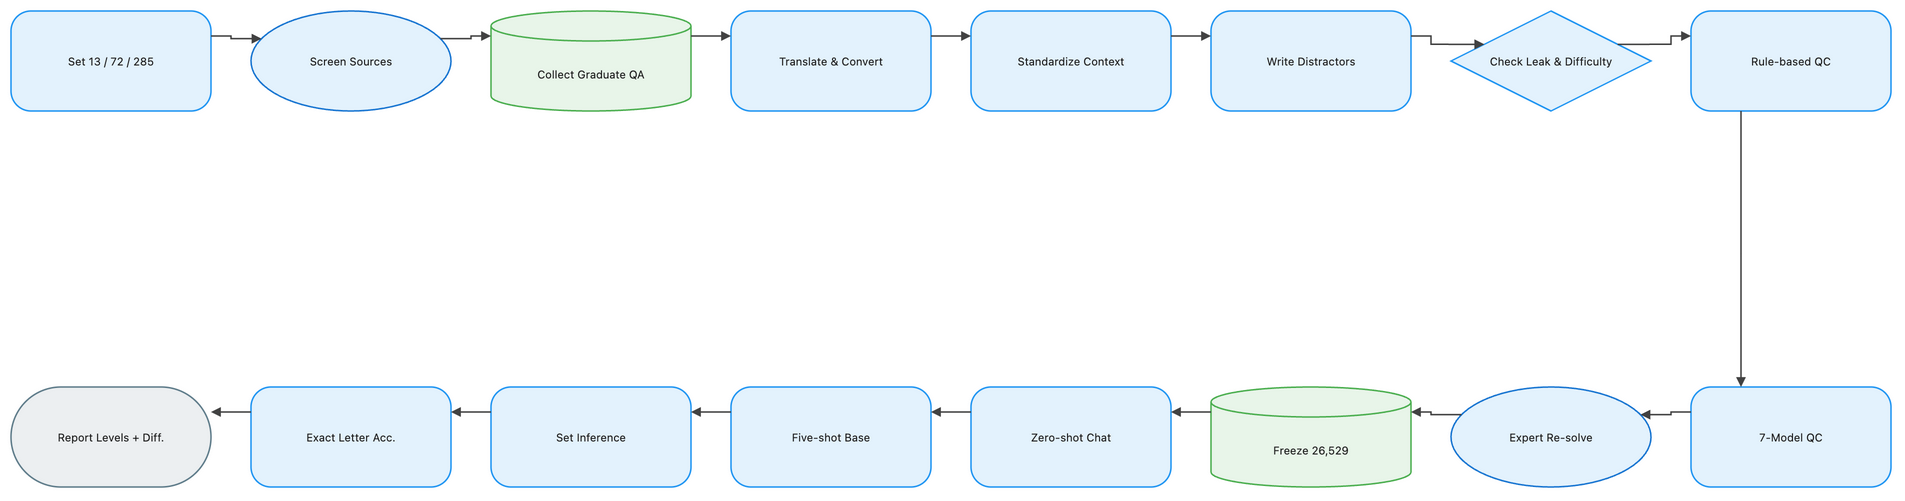

The diagram above was exported from draw.io. Its source (the exported page's mxGraphModel, read from the mxfile embedded in the PNG):
<mxGraphModel dx="1120" dy="720" grid="1" gridSize="8" guides="1" tooltips="1" connect="1" arrows="1" fold="1" page="1" pageScale="1" pageWidth="1888" pageHeight="552" math="1" background="#FFFFFF">
  <root>
    <mxCell id="0" />
    <mxCell id="1" parent="0" />
    <mxCell id="2" value="Set 13 / 72 / 285" style="rounded=1;arcSize=20;html=1;whiteSpace=wrap;fillColor=#E3F2FD;strokeColor=#2196F3;strokeWidth=1.5;fontColor=#212121;fontSize=11;fontFamily=Inter, Roboto, system-ui, -apple-system, sans-serif;verticalAlign=middle;align=center" vertex="1" parent="1">
      <mxGeometry x="-72" y="-8" width="200" height="100" as="geometry" />
    </mxCell>
    <mxCell id="3" value="Screen Sources" style="ellipse;html=1;whiteSpace=wrap;fillColor=#E3F2FD;strokeColor=#1976D2;strokeWidth=1.5;fontColor=#212121;fontSize=11;fontFamily=Inter, Roboto, system-ui, -apple-system, sans-serif;verticalAlign=middle;align=center" vertex="1" parent="1">
      <mxGeometry x="168" y="-8" width="200" height="100" as="geometry" />
    </mxCell>
    <mxCell id="4" value="Collect Graduate QA" style="shape=cylinder3;boundedLbl=1;backgroundOutline=1;size=15;html=1;whiteSpace=wrap;fillColor=#E8F5E9;strokeColor=#4CAF50;strokeWidth=1.5;fontColor=#212121;fontSize=11;fontFamily=Inter, Roboto, system-ui, -apple-system, sans-serif;verticalAlign=middle;align=center" vertex="1" parent="1">
      <mxGeometry x="408" y="-8" width="200" height="100" as="geometry" />
    </mxCell>
    <mxCell id="5" value="Translate &amp; Convert" style="rounded=1;arcSize=20;html=1;whiteSpace=wrap;fillColor=#E3F2FD;strokeColor=#2196F3;strokeWidth=1.5;fontColor=#212121;fontSize=11;fontFamily=Inter, Roboto, system-ui, -apple-system, sans-serif;verticalAlign=middle;align=center" vertex="1" parent="1">
      <mxGeometry x="648" y="-8" width="200" height="100" as="geometry" />
    </mxCell>
    <mxCell id="6" value="Standardize Context" style="rounded=1;arcSize=20;html=1;whiteSpace=wrap;fillColor=#E3F2FD;strokeColor=#2196F3;strokeWidth=1.5;fontColor=#212121;fontSize=11;fontFamily=Inter, Roboto, system-ui, -apple-system, sans-serif;verticalAlign=middle;align=center" vertex="1" parent="1">
      <mxGeometry x="888" y="-8" width="200" height="100" as="geometry" />
    </mxCell>
    <mxCell id="7" value="Write Distractors" style="rounded=1;arcSize=20;html=1;whiteSpace=wrap;fillColor=#E3F2FD;strokeColor=#2196F3;strokeWidth=1.5;fontColor=#212121;fontSize=11;fontFamily=Inter, Roboto, system-ui, -apple-system, sans-serif;verticalAlign=middle;align=center" vertex="1" parent="1">
      <mxGeometry x="1128" y="-8" width="200" height="100" as="geometry" />
    </mxCell>
    <mxCell id="8" value="Check Leak &amp; Difficulty" style="rhombus;html=1;whiteSpace=wrap;fillColor=#E3F2FD;strokeColor=#2196F3;strokeWidth=1.5;fontColor=#212121;fontSize=11;fontFamily=Inter, Roboto, system-ui, -apple-system, sans-serif;verticalAlign=middle;align=center" vertex="1" parent="1">
      <mxGeometry x="1368" y="-8" width="200" height="100" as="geometry" />
    </mxCell>
    <mxCell id="9" value="Rule-based QC" style="rounded=1;arcSize=20;html=1;whiteSpace=wrap;fillColor=#E3F2FD;strokeColor=#2196F3;strokeWidth=1.5;fontColor=#212121;fontSize=11;fontFamily=Inter, Roboto, system-ui, -apple-system, sans-serif;verticalAlign=middle;align=center" vertex="1" parent="1">
      <mxGeometry x="1608" y="-8" width="200" height="100" as="geometry" />
    </mxCell>
    <mxCell id="10" value="7-Model QC" style="rounded=1;arcSize=20;html=1;whiteSpace=wrap;fillColor=#E3F2FD;strokeColor=#2196F3;strokeWidth=1.5;fontColor=#212121;fontSize=11;fontFamily=Inter, Roboto, system-ui, -apple-system, sans-serif;verticalAlign=middle;align=center" vertex="1" parent="1">
      <mxGeometry x="1608" y="368" width="200" height="100" as="geometry" />
    </mxCell>
    <mxCell id="11" value="Expert Re-solve" style="ellipse;html=1;whiteSpace=wrap;fillColor=#E3F2FD;strokeColor=#1976D2;strokeWidth=1.5;fontColor=#212121;fontSize=11;fontFamily=Inter, Roboto, system-ui, -apple-system, sans-serif;verticalAlign=middle;align=center" vertex="1" parent="1">
      <mxGeometry x="1368" y="368" width="200" height="100" as="geometry" />
    </mxCell>
    <mxCell id="12" value="Freeze 26,529" style="shape=cylinder3;boundedLbl=1;backgroundOutline=1;size=15;html=1;whiteSpace=wrap;fillColor=#E8F5E9;strokeColor=#4CAF50;strokeWidth=1.5;fontColor=#212121;fontSize=11;fontFamily=Inter, Roboto, system-ui, -apple-system, sans-serif;verticalAlign=middle;align=center" vertex="1" parent="1">
      <mxGeometry x="1128" y="368" width="200" height="100" as="geometry" />
    </mxCell>
    <mxCell id="13" value="Zero-shot Chat" style="rounded=1;arcSize=20;html=1;whiteSpace=wrap;fillColor=#E3F2FD;strokeColor=#2196F3;strokeWidth=1.5;fontColor=#212121;fontSize=11;fontFamily=Inter, Roboto, system-ui, -apple-system, sans-serif;verticalAlign=middle;align=center" vertex="1" parent="1">
      <mxGeometry x="888" y="368" width="200" height="100" as="geometry" />
    </mxCell>
    <mxCell id="14" value="Five-shot Base" style="rounded=1;arcSize=20;html=1;whiteSpace=wrap;fillColor=#E3F2FD;strokeColor=#2196F3;strokeWidth=1.5;fontColor=#212121;fontSize=11;fontFamily=Inter, Roboto, system-ui, -apple-system, sans-serif;verticalAlign=middle;align=center" vertex="1" parent="1">
      <mxGeometry x="648" y="368" width="200" height="100" as="geometry" />
    </mxCell>
    <mxCell id="15" value="Set Inference" style="rounded=1;arcSize=20;html=1;whiteSpace=wrap;fillColor=#E3F2FD;strokeColor=#2196F3;strokeWidth=1.5;fontColor=#212121;fontSize=11;fontFamily=Inter, Roboto, system-ui, -apple-system, sans-serif;verticalAlign=middle;align=center" vertex="1" parent="1">
      <mxGeometry x="408" y="368" width="200" height="100" as="geometry" />
    </mxCell>
    <mxCell id="16" value="Exact Letter Acc." style="rounded=1;arcSize=20;html=1;whiteSpace=wrap;fillColor=#E3F2FD;strokeColor=#2196F3;strokeWidth=1.5;fontColor=#212121;fontSize=11;fontFamily=Inter, Roboto, system-ui, -apple-system, sans-serif;verticalAlign=middle;align=center" vertex="1" parent="1">
      <mxGeometry x="168" y="368" width="200" height="100" as="geometry" />
    </mxCell>
    <mxCell id="17" value="Report Levels + Diff." style="rounded=1;arcSize=50;html=1;whiteSpace=wrap;fillColor=#ECEFF1;strokeColor=#607D8B;strokeWidth=1.5;fontColor=#212121;fontSize=11;fontFamily=Inter, Roboto, system-ui, -apple-system, sans-serif;verticalAlign=middle;align=center" vertex="1" parent="1">
      <mxGeometry x="-72" y="368" width="200" height="100" as="geometry" />
    </mxCell>
    <mxCell id="18" value="" style="edgeStyle=orthogonalEdgeStyle;rounded=0;orthogonalLoop=1;jettySize=auto;html=1;strokeColor=#424242;strokeWidth=1.5;endArrow=block;endFill=1;exitX=1;exitY=0.25;exitDx=0;exitDy=0;entryX=0;entryY=0.25;entryDx=0;entryDy=0;jumpStyle=arc;jumpSize=8" edge="1" parent="1" source="2" target="3">
      <mxGeometry relative="1" as="geometry" />
    </mxCell>
    <mxCell id="19" value="" style="edgeStyle=orthogonalEdgeStyle;rounded=0;orthogonalLoop=1;jettySize=auto;html=1;strokeColor=#424242;strokeWidth=1.5;endArrow=block;endFill=1;exitX=1;exitY=0.25;exitDx=0;exitDy=0;entryX=0;entryY=0.25;entryDx=0;entryDy=0;jumpStyle=arc;jumpSize=8" edge="1" parent="1" source="3" target="4">
      <mxGeometry relative="1" as="geometry" />
    </mxCell>
    <mxCell id="20" value="" style="edgeStyle=orthogonalEdgeStyle;rounded=0;orthogonalLoop=1;jettySize=auto;html=1;strokeColor=#424242;strokeWidth=1.5;endArrow=block;endFill=1;exitX=1;exitY=0.25;exitDx=0;exitDy=0;entryX=0;entryY=0.25;entryDx=0;entryDy=0;jumpStyle=arc;jumpSize=8" edge="1" parent="1" source="4" target="5">
      <mxGeometry relative="1" as="geometry" />
    </mxCell>
    <mxCell id="21" value="" style="edgeStyle=orthogonalEdgeStyle;rounded=0;orthogonalLoop=1;jettySize=auto;html=1;strokeColor=#424242;strokeWidth=1.5;endArrow=block;endFill=1;exitX=1;exitY=0.25;exitDx=0;exitDy=0;entryX=0;entryY=0.25;entryDx=0;entryDy=0;jumpStyle=arc;jumpSize=8" edge="1" parent="1" source="5" target="6">
      <mxGeometry relative="1" as="geometry" />
    </mxCell>
    <mxCell id="22" value="" style="edgeStyle=orthogonalEdgeStyle;rounded=0;orthogonalLoop=1;jettySize=auto;html=1;strokeColor=#424242;strokeWidth=1.5;endArrow=block;endFill=1;exitX=1;exitY=0.25;exitDx=0;exitDy=0;entryX=0;entryY=0.25;entryDx=0;entryDy=0;jumpStyle=arc;jumpSize=8" edge="1" parent="1" source="6" target="7">
      <mxGeometry relative="1" as="geometry" />
    </mxCell>
    <mxCell id="23" value="" style="edgeStyle=orthogonalEdgeStyle;rounded=0;orthogonalLoop=1;jettySize=auto;html=1;strokeColor=#424242;strokeWidth=1.5;endArrow=block;endFill=1;exitX=1;exitY=0.25;exitDx=0;exitDy=0;entryX=0;entryY=0.25;entryDx=0;entryDy=0;jumpStyle=arc;jumpSize=8" edge="1" parent="1" source="7" target="8">
      <mxGeometry relative="1" as="geometry" />
    </mxCell>
    <mxCell id="24" value="" style="edgeStyle=orthogonalEdgeStyle;rounded=0;orthogonalLoop=1;jettySize=auto;html=1;strokeColor=#424242;strokeWidth=1.5;endArrow=block;endFill=1;exitX=1;exitY=0.25;exitDx=0;exitDy=0;entryX=0;entryY=0.25;entryDx=0;entryDy=0;jumpStyle=arc;jumpSize=8" edge="1" parent="1" source="8" target="9">
      <mxGeometry relative="1" as="geometry" />
    </mxCell>
    <mxCell id="25" value="" style="edgeStyle=orthogonalEdgeStyle;rounded=0;orthogonalLoop=1;jettySize=auto;html=1;strokeColor=#424242;strokeWidth=1.5;endArrow=block;endFill=1;exitX=0.25;exitY=1;exitDx=0;exitDy=0;entryX=0.25;entryY=0;entryDx=0;entryDy=0;jumpStyle=arc;jumpSize=8" edge="1" parent="1" source="9" target="10">
      <mxGeometry relative="1" as="geometry" />
    </mxCell>
    <mxCell id="26" value="" style="edgeStyle=orthogonalEdgeStyle;rounded=0;orthogonalLoop=1;jettySize=auto;html=1;strokeColor=#424242;strokeWidth=1.5;endArrow=block;endFill=1;exitX=0;exitY=0.25;exitDx=0;exitDy=0;entryX=1;entryY=0.25;entryDx=0;entryDy=0;jumpStyle=arc;jumpSize=8" edge="1" parent="1" source="10" target="11">
      <mxGeometry relative="1" as="geometry" />
    </mxCell>
    <mxCell id="27" value="" style="edgeStyle=orthogonalEdgeStyle;rounded=0;orthogonalLoop=1;jettySize=auto;html=1;strokeColor=#424242;strokeWidth=1.5;endArrow=block;endFill=1;exitX=0;exitY=0.25;exitDx=0;exitDy=0;entryX=1;entryY=0.25;entryDx=0;entryDy=0;jumpStyle=arc;jumpSize=8" edge="1" parent="1" source="11" target="12">
      <mxGeometry relative="1" as="geometry" />
    </mxCell>
    <mxCell id="28" value="" style="edgeStyle=orthogonalEdgeStyle;rounded=0;orthogonalLoop=1;jettySize=auto;html=1;strokeColor=#424242;strokeWidth=1.5;endArrow=block;endFill=1;exitX=0;exitY=0.25;exitDx=0;exitDy=0;entryX=1;entryY=0.25;entryDx=0;entryDy=0;jumpStyle=arc;jumpSize=8" edge="1" parent="1" source="12" target="13">
      <mxGeometry relative="1" as="geometry" />
    </mxCell>
    <mxCell id="29" value="" style="edgeStyle=orthogonalEdgeStyle;rounded=0;orthogonalLoop=1;jettySize=auto;html=1;strokeColor=#424242;strokeWidth=1.5;endArrow=block;endFill=1;exitX=0;exitY=0.25;exitDx=0;exitDy=0;entryX=1;entryY=0.25;entryDx=0;entryDy=0;jumpStyle=arc;jumpSize=8" edge="1" parent="1" source="13" target="14">
      <mxGeometry relative="1" as="geometry" />
    </mxCell>
    <mxCell id="30" value="" style="edgeStyle=orthogonalEdgeStyle;rounded=0;orthogonalLoop=1;jettySize=auto;html=1;strokeColor=#424242;strokeWidth=1.5;endArrow=block;endFill=1;exitX=0;exitY=0.25;exitDx=0;exitDy=0;entryX=1;entryY=0.25;entryDx=0;entryDy=0;jumpStyle=arc;jumpSize=8" edge="1" parent="1" source="14" target="15">
      <mxGeometry relative="1" as="geometry" />
    </mxCell>
    <mxCell id="31" value="" style="edgeStyle=orthogonalEdgeStyle;rounded=0;orthogonalLoop=1;jettySize=auto;html=1;strokeColor=#424242;strokeWidth=1.5;endArrow=block;endFill=1;exitX=0;exitY=0.25;exitDx=0;exitDy=0;entryX=1;entryY=0.25;entryDx=0;entryDy=0;jumpStyle=arc;jumpSize=8" edge="1" parent="1" source="15" target="16">
      <mxGeometry relative="1" as="geometry" />
    </mxCell>
    <mxCell id="32" value="" style="edgeStyle=orthogonalEdgeStyle;rounded=0;orthogonalLoop=1;jettySize=auto;html=1;strokeColor=#424242;strokeWidth=1.5;endArrow=block;endFill=1;exitX=0;exitY=0.25;exitDx=0;exitDy=0;entryX=1;entryY=0.25;entryDx=0;entryDy=0;jumpStyle=arc;jumpSize=8" edge="1" parent="1" source="16" target="17">
      <mxGeometry relative="1" as="geometry" />
    </mxCell>
  </root>
</mxGraphModel>